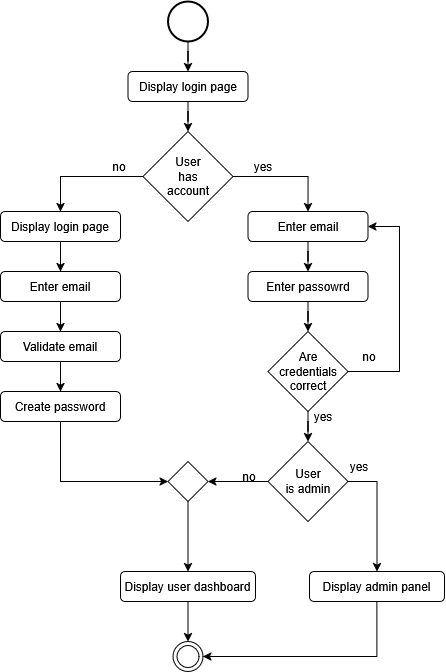

The diagram above was exported from draw.io. Its source (the exported page's mxGraphModel, read from the mxfile embedded in the PNG):
<mxGraphModel dx="841" dy="488" grid="1" gridSize="10" guides="1" tooltips="1" connect="1" arrows="1" fold="1" page="1" pageScale="1" pageWidth="850" pageHeight="1100" math="0" shadow="0">
  <root>
    <mxCell id="0" />
    <mxCell id="1" parent="0" />
    <mxCell id="-wuPXCznH821WnmBBqaU-3" edge="1" parent="1" source="uya_c8mQzSdQBoM0UPlD-1" style="edgeStyle=orthogonalEdgeStyle;rounded=0;orthogonalLoop=1;jettySize=auto;html=1;" target="-wuPXCznH821WnmBBqaU-1" value="">
      <mxGeometry relative="1" as="geometry" />
    </mxCell>
    <mxCell id="uya_c8mQzSdQBoM0UPlD-1" parent="1" style="shape=ellipse;html=1;strokeWidth=2;verticalLabelPosition=bottom;verticalAlignment=top;perimeter=ellipsePerimeter;" value="" vertex="1">
      <mxGeometry height="40" width="40" x="408.5" y="60" as="geometry" />
    </mxCell>
    <mxCell id="uya_c8mQzSdQBoM0UPlD-3" parent="1" style="ellipse;html=1;shape=endState;" value="" vertex="1">
      <mxGeometry height="30" width="30" x="413.5" y="700" as="geometry" />
    </mxCell>
    <mxCell id="-wuPXCznH821WnmBBqaU-5" edge="1" parent="1" source="-wuPXCznH821WnmBBqaU-1" style="edgeStyle=orthogonalEdgeStyle;rounded=0;orthogonalLoop=1;jettySize=auto;html=1;" target="-wuPXCznH821WnmBBqaU-4" value="">
      <mxGeometry relative="1" as="geometry" />
    </mxCell>
    <mxCell id="-wuPXCznH821WnmBBqaU-1" parent="1" style="rounded=1;whiteSpace=wrap;html=1;" value="Display login page" vertex="1">
      <mxGeometry height="30" width="120" x="368.5" y="130" as="geometry" />
    </mxCell>
    <mxCell id="-wuPXCznH821WnmBBqaU-25" edge="1" parent="1" source="-wuPXCznH821WnmBBqaU-4" style="edgeStyle=orthogonalEdgeStyle;rounded=0;orthogonalLoop=1;jettySize=auto;html=1;entryX=0.5;entryY=0;entryDx=0;entryDy=0;" target="-wuPXCznH821WnmBBqaU-7">
      <mxGeometry relative="1" as="geometry" />
    </mxCell>
    <mxCell id="-wuPXCznH821WnmBBqaU-26" edge="1" parent="1" source="-wuPXCznH821WnmBBqaU-4" style="edgeStyle=orthogonalEdgeStyle;rounded=0;orthogonalLoop=1;jettySize=auto;html=1;entryX=0.5;entryY=0;entryDx=0;entryDy=0;" target="-wuPXCznH821WnmBBqaU-11">
      <mxGeometry relative="1" as="geometry" />
    </mxCell>
    <mxCell id="-wuPXCznH821WnmBBqaU-4" parent="1" style="rhombus;whiteSpace=wrap;html=1;" value="User&lt;br data--h-bstatus=&quot;0OBSERVED&quot;&gt;has&lt;br data--h-bstatus=&quot;0OBSERVED&quot;&gt;account" vertex="1">
      <mxGeometry height="90" width="90" x="383.5" y="190" as="geometry" />
    </mxCell>
    <mxCell id="-wuPXCznH821WnmBBqaU-16" edge="1" parent="1" source="-wuPXCznH821WnmBBqaU-7" style="edgeStyle=orthogonalEdgeStyle;rounded=0;orthogonalLoop=1;jettySize=auto;html=1;" target="-wuPXCznH821WnmBBqaU-8">
      <mxGeometry relative="1" as="geometry" />
    </mxCell>
    <mxCell id="-wuPXCznH821WnmBBqaU-7" parent="1" style="rounded=1;whiteSpace=wrap;html=1;" value="Display login page" vertex="1">
      <mxGeometry height="30" width="120" x="241" y="270" as="geometry" />
    </mxCell>
    <mxCell id="-wuPXCznH821WnmBBqaU-17" edge="1" parent="1" source="-wuPXCznH821WnmBBqaU-8" style="edgeStyle=orthogonalEdgeStyle;rounded=0;orthogonalLoop=1;jettySize=auto;html=1;entryX=0.5;entryY=0;entryDx=0;entryDy=0;" target="-wuPXCznH821WnmBBqaU-9">
      <mxGeometry relative="1" as="geometry" />
    </mxCell>
    <mxCell id="-wuPXCznH821WnmBBqaU-8" parent="1" style="rounded=1;whiteSpace=wrap;html=1;" value="Enter email" vertex="1">
      <mxGeometry height="30" width="120" x="241" y="330" as="geometry" />
    </mxCell>
    <mxCell id="-wuPXCznH821WnmBBqaU-18" edge="1" parent="1" source="-wuPXCznH821WnmBBqaU-9" style="edgeStyle=orthogonalEdgeStyle;rounded=0;orthogonalLoop=1;jettySize=auto;html=1;entryX=0.5;entryY=0;entryDx=0;entryDy=0;" target="-wuPXCznH821WnmBBqaU-10">
      <mxGeometry relative="1" as="geometry" />
    </mxCell>
    <mxCell id="-wuPXCznH821WnmBBqaU-9" parent="1" style="rounded=1;whiteSpace=wrap;html=1;" value="Validate email" vertex="1">
      <mxGeometry height="30" width="120" x="241" y="390" as="geometry" />
    </mxCell>
    <mxCell id="-wuPXCznH821WnmBBqaU-22" edge="1" parent="1" source="-wuPXCznH821WnmBBqaU-10" style="edgeStyle=orthogonalEdgeStyle;rounded=0;orthogonalLoop=1;jettySize=auto;html=1;entryX=0;entryY=0.5;entryDx=0;entryDy=0;exitX=0.5;exitY=1;exitDx=0;exitDy=0;" target="-wuPXCznH821WnmBBqaU-20">
      <mxGeometry relative="1" as="geometry" />
    </mxCell>
    <mxCell id="-wuPXCznH821WnmBBqaU-10" parent="1" style="rounded=1;whiteSpace=wrap;html=1;" value="Create password" vertex="1">
      <mxGeometry height="30" width="120" x="241" y="450" as="geometry" />
    </mxCell>
    <mxCell id="-wuPXCznH821WnmBBqaU-19" edge="1" parent="1" source="-wuPXCznH821WnmBBqaU-11" style="edgeStyle=orthogonalEdgeStyle;rounded=0;orthogonalLoop=1;jettySize=auto;html=1;entryX=0.5;entryY=0;entryDx=0;entryDy=0;" target="-wuPXCznH821WnmBBqaU-12">
      <mxGeometry relative="1" as="geometry" />
    </mxCell>
    <mxCell id="-wuPXCznH821WnmBBqaU-11" parent="1" style="rounded=1;whiteSpace=wrap;html=1;" value="Enter email" vertex="1">
      <mxGeometry height="30" width="120" x="488.5" y="270" as="geometry" />
    </mxCell>
    <mxCell id="AwyGSWkyxBM1ZtahTwvH-2" edge="1" parent="1" source="-wuPXCznH821WnmBBqaU-12" style="edgeStyle=orthogonalEdgeStyle;rounded=0;orthogonalLoop=1;jettySize=auto;html=1;entryX=0.5;entryY=0;entryDx=0;entryDy=0;" target="AwyGSWkyxBM1ZtahTwvH-1">
      <mxGeometry relative="1" as="geometry" />
    </mxCell>
    <mxCell id="-wuPXCznH821WnmBBqaU-12" parent="1" style="rounded=1;whiteSpace=wrap;html=1;" value="Enter passowrd" vertex="1">
      <mxGeometry height="30" width="120" x="488.5" y="330" as="geometry" />
    </mxCell>
    <mxCell id="-wuPXCznH821WnmBBqaU-28" edge="1" parent="1" source="-wuPXCznH821WnmBBqaU-13" style="edgeStyle=orthogonalEdgeStyle;rounded=0;orthogonalLoop=1;jettySize=auto;html=1;entryX=0.5;entryY=0;entryDx=0;entryDy=0;" target="uya_c8mQzSdQBoM0UPlD-3">
      <mxGeometry relative="1" as="geometry" />
    </mxCell>
    <mxCell id="-wuPXCznH821WnmBBqaU-13" parent="1" style="rounded=1;whiteSpace=wrap;html=1;" value="Display user dashboard" vertex="1">
      <mxGeometry height="30" width="135" x="361" y="630" as="geometry" />
    </mxCell>
    <mxCell id="-wuPXCznH821WnmBBqaU-24" edge="1" parent="1" source="-wuPXCznH821WnmBBqaU-20" style="edgeStyle=orthogonalEdgeStyle;rounded=0;orthogonalLoop=1;jettySize=auto;html=1;entryX=0.5;entryY=0;entryDx=0;entryDy=0;" target="-wuPXCznH821WnmBBqaU-13">
      <mxGeometry relative="1" as="geometry" />
    </mxCell>
    <mxCell id="-wuPXCznH821WnmBBqaU-20" parent="1" style="rhombus;whiteSpace=wrap;html=1;" value="" vertex="1">
      <mxGeometry height="40" width="40" x="408.5" y="520" as="geometry" />
    </mxCell>
    <mxCell id="_8_wHx7sI1CQvOCbONSX-1" parent="1" style="text;html=1;whiteSpace=wrap;strokeColor=none;fillColor=none;align=center;verticalAlign=middle;rounded=0;" value="yes" vertex="1">
      <mxGeometry height="30" width="60" x="473.5" y="210" as="geometry" />
    </mxCell>
    <mxCell id="_8_wHx7sI1CQvOCbONSX-2" parent="1" style="text;html=1;whiteSpace=wrap;strokeColor=none;fillColor=none;align=center;verticalAlign=middle;rounded=0;" value="no" vertex="1">
      <mxGeometry height="30" width="60" x="330" y="210" as="geometry" />
    </mxCell>
    <mxCell id="LrTkvxV9Cn-XDywu53S0-5" edge="1" parent="1" source="LrTkvxV9Cn-XDywu53S0-1" style="edgeStyle=orthogonalEdgeStyle;rounded=0;orthogonalLoop=1;jettySize=auto;html=1;entryX=0.5;entryY=0;entryDx=0;entryDy=0;exitX=1;exitY=0.5;exitDx=0;exitDy=0;" target="LrTkvxV9Cn-XDywu53S0-4">
      <mxGeometry relative="1" as="geometry" />
    </mxCell>
    <mxCell id="AwyGSWkyxBM1ZtahTwvH-4" edge="1" parent="1" source="LrTkvxV9Cn-XDywu53S0-1" style="edgeStyle=orthogonalEdgeStyle;rounded=0;orthogonalLoop=1;jettySize=auto;html=1;entryX=1;entryY=0.5;entryDx=0;entryDy=0;" target="-wuPXCznH821WnmBBqaU-20">
      <mxGeometry relative="1" as="geometry">
        <mxPoint x="450" y="570" as="targetPoint" />
      </mxGeometry>
    </mxCell>
    <mxCell id="LrTkvxV9Cn-XDywu53S0-1" parent="1" style="rhombus;whiteSpace=wrap;html=1;" value="User&lt;br data--h-bstatus=&quot;0OBSERVED&quot;&gt;is admin" vertex="1">
      <mxGeometry height="80" width="80" x="508.5" y="500" as="geometry" />
    </mxCell>
    <mxCell id="LrTkvxV9Cn-XDywu53S0-6" edge="1" parent="1" source="LrTkvxV9Cn-XDywu53S0-4" style="edgeStyle=orthogonalEdgeStyle;rounded=0;orthogonalLoop=1;jettySize=auto;html=1;entryX=1;entryY=0.5;entryDx=0;entryDy=0;exitX=0.5;exitY=1;exitDx=0;exitDy=0;" target="uya_c8mQzSdQBoM0UPlD-3">
      <mxGeometry relative="1" as="geometry" />
    </mxCell>
    <mxCell id="LrTkvxV9Cn-XDywu53S0-4" parent="1" style="rounded=1;whiteSpace=wrap;html=1;" value="Display admin panel" vertex="1">
      <mxGeometry height="30" width="135" x="550" y="630" as="geometry" />
    </mxCell>
    <mxCell id="AwyGSWkyxBM1ZtahTwvH-3" edge="1" parent="1" source="AwyGSWkyxBM1ZtahTwvH-1" style="edgeStyle=orthogonalEdgeStyle;rounded=0;orthogonalLoop=1;jettySize=auto;html=1;entryX=0.5;entryY=0;entryDx=0;entryDy=0;" target="LrTkvxV9Cn-XDywu53S0-1">
      <mxGeometry relative="1" as="geometry" />
    </mxCell>
    <mxCell id="AwyGSWkyxBM1ZtahTwvH-7" edge="1" parent="1" source="AwyGSWkyxBM1ZtahTwvH-1" style="edgeStyle=orthogonalEdgeStyle;rounded=0;orthogonalLoop=1;jettySize=auto;html=1;entryX=1;entryY=0.5;entryDx=0;entryDy=0;exitX=1;exitY=0.5;exitDx=0;exitDy=0;" target="-wuPXCznH821WnmBBqaU-11">
      <mxGeometry relative="1" as="geometry">
        <Array as="points">
          <mxPoint x="640" y="430" />
          <mxPoint x="640" y="285" />
        </Array>
      </mxGeometry>
    </mxCell>
    <mxCell id="AwyGSWkyxBM1ZtahTwvH-1" parent="1" style="rhombus;whiteSpace=wrap;html=1;" value="Are credentials correct" vertex="1">
      <mxGeometry height="80" width="80" x="508.5" y="390" as="geometry" />
    </mxCell>
    <mxCell id="AwyGSWkyxBM1ZtahTwvH-8" parent="1" style="text;html=1;whiteSpace=wrap;strokeColor=none;fillColor=none;align=center;verticalAlign=middle;rounded=0;" value="yes" vertex="1">
      <mxGeometry height="30" width="60" x="533.5" y="460" as="geometry" />
    </mxCell>
    <mxCell id="AwyGSWkyxBM1ZtahTwvH-9" parent="1" style="text;html=1;whiteSpace=wrap;strokeColor=none;fillColor=none;align=center;verticalAlign=middle;rounded=0;" value="yes" vertex="1">
      <mxGeometry height="30" width="60" x="570" y="510" as="geometry" />
    </mxCell>
    <mxCell id="AwyGSWkyxBM1ZtahTwvH-10" parent="1" style="text;html=1;whiteSpace=wrap;strokeColor=none;fillColor=none;align=center;verticalAlign=middle;rounded=0;" value="no" vertex="1">
      <mxGeometry height="30" width="60" x="580" y="400" as="geometry" />
    </mxCell>
    <mxCell id="AwyGSWkyxBM1ZtahTwvH-11" parent="1" style="text;html=1;whiteSpace=wrap;strokeColor=none;fillColor=none;align=center;verticalAlign=middle;rounded=0;" value="no" vertex="1">
      <mxGeometry height="30" width="60" x="460" y="520" as="geometry" />
    </mxCell>
  </root>
</mxGraphModel>